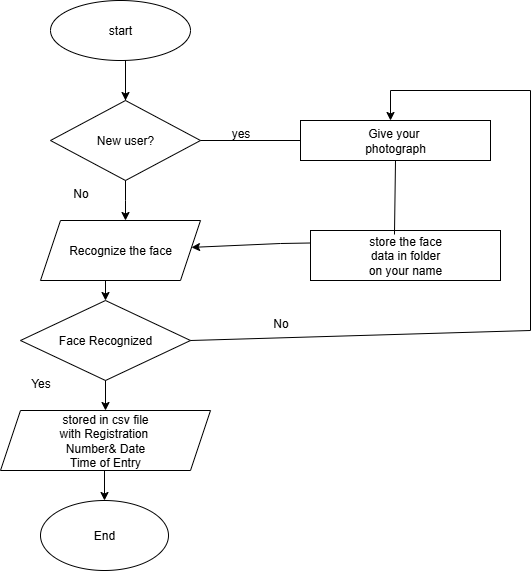

The diagram above was exported from draw.io. Its source (the exported page's mxGraphModel, read from the mxfile embedded in the PNG):
<mxGraphModel dx="872" dy="465" grid="1" gridSize="10" guides="1" tooltips="1" connect="1" arrows="1" fold="1" page="1" pageScale="1" pageWidth="827" pageHeight="1169" math="0" shadow="0">
  <root>
    <mxCell id="0" />
    <mxCell id="1" parent="0" />
    <mxCell id="be-iX2h3Zg26pxfamxNU-1" value="start" style="ellipse;whiteSpace=wrap;html=1;" vertex="1" parent="1">
      <mxGeometry x="330" y="40" width="140" height="60" as="geometry" />
    </mxCell>
    <mxCell id="be-iX2h3Zg26pxfamxNU-19" style="edgeStyle=orthogonalEdgeStyle;rounded=0;orthogonalLoop=1;jettySize=auto;html=1;" edge="1" parent="1" source="be-iX2h3Zg26pxfamxNU-2">
      <mxGeometry relative="1" as="geometry">
        <mxPoint x="405" y="140" as="targetPoint" />
        <Array as="points">
          <mxPoint x="405" y="100" />
          <mxPoint x="405" y="100" />
        </Array>
      </mxGeometry>
    </mxCell>
    <mxCell id="be-iX2h3Zg26pxfamxNU-2" value="New user?" style="rhombus;whiteSpace=wrap;html=1;" vertex="1" parent="1">
      <mxGeometry x="330" y="140" width="150" height="80" as="geometry" />
    </mxCell>
    <mxCell id="be-iX2h3Zg26pxfamxNU-16" style="edgeStyle=orthogonalEdgeStyle;rounded=0;orthogonalLoop=1;jettySize=auto;html=1;exitX=0.5;exitY=1;exitDx=0;exitDy=0;entryX=0.5;entryY=0;entryDx=0;entryDy=0;" edge="1" parent="1" source="be-iX2h3Zg26pxfamxNU-7" target="be-iX2h3Zg26pxfamxNU-8">
      <mxGeometry relative="1" as="geometry" />
    </mxCell>
    <mxCell id="be-iX2h3Zg26pxfamxNU-7" value="Recognize the face" style="shape=parallelogram;perimeter=parallelogramPerimeter;whiteSpace=wrap;html=1;fixedSize=1;" vertex="1" parent="1">
      <mxGeometry x="320" y="260" width="160" height="60" as="geometry" />
    </mxCell>
    <mxCell id="be-iX2h3Zg26pxfamxNU-25" style="edgeStyle=orthogonalEdgeStyle;rounded=0;orthogonalLoop=1;jettySize=auto;html=1;exitX=0.5;exitY=1;exitDx=0;exitDy=0;entryX=0.5;entryY=0;entryDx=0;entryDy=0;" edge="1" parent="1" source="be-iX2h3Zg26pxfamxNU-8" target="be-iX2h3Zg26pxfamxNU-9">
      <mxGeometry relative="1" as="geometry" />
    </mxCell>
    <mxCell id="be-iX2h3Zg26pxfamxNU-8" value="Face Recognized" style="rhombus;whiteSpace=wrap;html=1;" vertex="1" parent="1">
      <mxGeometry x="300" y="340" width="170" height="80" as="geometry" />
    </mxCell>
    <mxCell id="be-iX2h3Zg26pxfamxNU-26" style="edgeStyle=orthogonalEdgeStyle;rounded=0;orthogonalLoop=1;jettySize=auto;html=1;exitX=0.5;exitY=1;exitDx=0;exitDy=0;entryX=0.5;entryY=0;entryDx=0;entryDy=0;" edge="1" parent="1" source="be-iX2h3Zg26pxfamxNU-9" target="be-iX2h3Zg26pxfamxNU-11">
      <mxGeometry relative="1" as="geometry" />
    </mxCell>
    <mxCell id="be-iX2h3Zg26pxfamxNU-9" value="stored in csv file&lt;div&gt;with Registration&amp;nbsp;&lt;/div&gt;&lt;div&gt;Number&amp;amp; Date&lt;/div&gt;&lt;div&gt;Time of Entry&lt;/div&gt;" style="shape=parallelogram;perimeter=parallelogramPerimeter;whiteSpace=wrap;html=1;fixedSize=1;" vertex="1" parent="1">
      <mxGeometry x="280" y="450" width="210" height="60" as="geometry" />
    </mxCell>
    <mxCell id="be-iX2h3Zg26pxfamxNU-11" value="End" style="ellipse;whiteSpace=wrap;html=1;" vertex="1" parent="1">
      <mxGeometry x="320" y="540" width="128" height="70" as="geometry" />
    </mxCell>
    <mxCell id="be-iX2h3Zg26pxfamxNU-15" style="edgeStyle=orthogonalEdgeStyle;rounded=0;orthogonalLoop=1;jettySize=auto;html=1;exitX=0.5;exitY=1;exitDx=0;exitDy=0;" edge="1" parent="1" source="be-iX2h3Zg26pxfamxNU-2">
      <mxGeometry relative="1" as="geometry">
        <mxPoint x="405" y="260" as="targetPoint" />
      </mxGeometry>
    </mxCell>
    <mxCell id="be-iX2h3Zg26pxfamxNU-28" value="Give your&amp;nbsp;&lt;div&gt;photograph&lt;/div&gt;" style="rounded=0;whiteSpace=wrap;html=1;" vertex="1" parent="1">
      <mxGeometry x="580" y="160" width="190" height="40" as="geometry" />
    </mxCell>
    <mxCell id="be-iX2h3Zg26pxfamxNU-30" value="store the face&lt;div&gt;data in folder&lt;/div&gt;&lt;div&gt;on your name&lt;/div&gt;" style="rounded=0;whiteSpace=wrap;html=1;" vertex="1" parent="1">
      <mxGeometry x="590" y="270" width="190" height="50" as="geometry" />
    </mxCell>
    <mxCell id="be-iX2h3Zg26pxfamxNU-39" value="" style="endArrow=none;html=1;rounded=0;" edge="1" parent="1">
      <mxGeometry width="50" height="50" relative="1" as="geometry">
        <mxPoint x="800" y="370" as="sourcePoint" />
        <mxPoint x="800" y="370" as="targetPoint" />
      </mxGeometry>
    </mxCell>
    <mxCell id="be-iX2h3Zg26pxfamxNU-41" value="" style="endArrow=none;html=1;rounded=0;" edge="1" parent="1">
      <mxGeometry width="50" height="50" relative="1" as="geometry">
        <mxPoint x="470" y="380" as="sourcePoint" />
        <mxPoint x="810" y="370" as="targetPoint" />
      </mxGeometry>
    </mxCell>
    <mxCell id="be-iX2h3Zg26pxfamxNU-42" value="" style="endArrow=none;html=1;rounded=0;" edge="1" parent="1">
      <mxGeometry width="50" height="50" relative="1" as="geometry">
        <mxPoint x="810" y="370" as="sourcePoint" />
        <mxPoint x="810" y="130" as="targetPoint" />
      </mxGeometry>
    </mxCell>
    <mxCell id="be-iX2h3Zg26pxfamxNU-44" value="" style="endArrow=none;html=1;rounded=0;" edge="1" parent="1">
      <mxGeometry width="50" height="50" relative="1" as="geometry">
        <mxPoint x="670" y="130" as="sourcePoint" />
        <mxPoint x="810" y="130" as="targetPoint" />
      </mxGeometry>
    </mxCell>
    <mxCell id="be-iX2h3Zg26pxfamxNU-51" value="" style="endArrow=classic;html=1;rounded=0;" edge="1" parent="1">
      <mxGeometry width="50" height="50" relative="1" as="geometry">
        <mxPoint x="670" y="130" as="sourcePoint" />
        <mxPoint x="670" y="160" as="targetPoint" />
      </mxGeometry>
    </mxCell>
    <mxCell id="be-iX2h3Zg26pxfamxNU-58" value="" style="edgeStyle=none;orthogonalLoop=1;jettySize=auto;html=1;rounded=0;exitX=0;exitY=0.25;exitDx=0;exitDy=0;" edge="1" parent="1" source="be-iX2h3Zg26pxfamxNU-30" target="be-iX2h3Zg26pxfamxNU-7">
      <mxGeometry width="100" relative="1" as="geometry">
        <mxPoint x="510" y="290" as="sourcePoint" />
        <mxPoint x="590" y="290" as="targetPoint" />
        <Array as="points">
          <mxPoint x="560" y="283" />
        </Array>
      </mxGeometry>
    </mxCell>
    <mxCell id="be-iX2h3Zg26pxfamxNU-59" value="" style="endArrow=none;html=1;rounded=0;entryX=0;entryY=0.5;entryDx=0;entryDy=0;exitX=1;exitY=0.5;exitDx=0;exitDy=0;" edge="1" parent="1" source="be-iX2h3Zg26pxfamxNU-2" target="be-iX2h3Zg26pxfamxNU-28">
      <mxGeometry width="50" height="50" relative="1" as="geometry">
        <mxPoint x="500" y="230" as="sourcePoint" />
        <mxPoint x="540" y="170" as="targetPoint" />
      </mxGeometry>
    </mxCell>
    <mxCell id="be-iX2h3Zg26pxfamxNU-60" value="yes" style="text;html=1;align=center;verticalAlign=middle;resizable=0;points=[];autosize=1;strokeColor=none;fillColor=none;" vertex="1" parent="1">
      <mxGeometry x="500" y="158" width="40" height="30" as="geometry" />
    </mxCell>
    <mxCell id="be-iX2h3Zg26pxfamxNU-61" value="No" style="text;html=1;align=center;verticalAlign=middle;resizable=0;points=[];autosize=1;strokeColor=none;fillColor=none;" vertex="1" parent="1">
      <mxGeometry x="540" y="348" width="40" height="30" as="geometry" />
    </mxCell>
    <mxCell id="be-iX2h3Zg26pxfamxNU-62" value="No" style="text;html=1;align=center;verticalAlign=middle;resizable=0;points=[];autosize=1;strokeColor=none;fillColor=none;" vertex="1" parent="1">
      <mxGeometry x="340" y="218" width="40" height="30" as="geometry" />
    </mxCell>
    <mxCell id="be-iX2h3Zg26pxfamxNU-63" value="Yes" style="text;html=1;align=center;verticalAlign=middle;resizable=0;points=[];autosize=1;strokeColor=none;fillColor=none;" vertex="1" parent="1">
      <mxGeometry x="300" y="408" width="40" height="30" as="geometry" />
    </mxCell>
    <mxCell id="be-iX2h3Zg26pxfamxNU-65" value="" style="endArrow=none;html=1;rounded=0;entryX=0.5;entryY=1;entryDx=0;entryDy=0;exitX=0.442;exitY=0.08;exitDx=0;exitDy=0;exitPerimeter=0;" edge="1" parent="1" source="be-iX2h3Zg26pxfamxNU-30" target="be-iX2h3Zg26pxfamxNU-28">
      <mxGeometry width="50" height="50" relative="1" as="geometry">
        <mxPoint x="675" y="260" as="sourcePoint" />
        <mxPoint x="710" y="210" as="targetPoint" />
      </mxGeometry>
    </mxCell>
  </root>
</mxGraphModel>